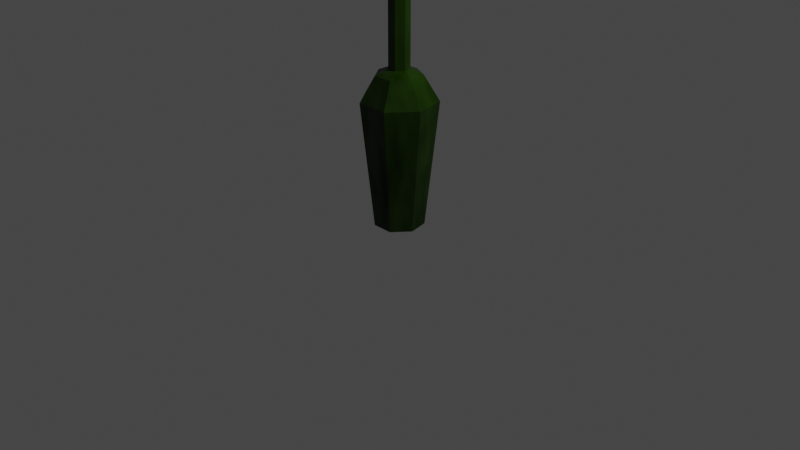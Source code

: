# Source: BotTTt.blend  (saved by Blender 3.4.6; exported with 4.5.12 LTS)
import bpy
from mathutils import Matrix  # noqa: F401  (used for matrix-valued properties, if any)

bpy.ops.wm.read_factory_settings(use_empty=True)
scene = bpy.context.scene
scene.name = 'Scene'

# ---- collections
col_collection = bpy.data.collections.new('Collection'); scene.collection.children.link(col_collection)

# ---- materials (node trees are filled in below, after node groups)
mat_material_001 = bpy.data.materials.new('Material.001')
mat_material_001.use_transparent_shadow = False

# ---- material node trees
mat_material_001.use_nodes = True; mat_material_001.node_tree.nodes.clear()
_N = mat_material_001.node_tree.nodes; _L = mat_material_001.node_tree.links
n0 = _N.new('ShaderNodeBsdfPrincipled'); n0.name = 'Principled BSDF'; n0.location = (10, 300)
n0.distribution = 'GGX'
n0.subsurface_method = 'RANDOM_WALK_SKIN'
n0.inputs[0].default_value = (0.01872, 0.06043, 0.0, 1.0)
n0.inputs[2].default_value = 0.2236
n0.inputs[3].default_value = 1.45
n0.inputs[18].default_value = 0.1236
n0.inputs[27].default_value = (0.0, 0.0, 0.0, 1.0)
n0.inputs[28].default_value = 1.0
n1 = _N.new('ShaderNodeMixShader'); n1.name = 'Mix Shader'; n1.location = (351, 347)
n2 = _N.new('ShaderNodeOutputMaterial'); n2.name = 'Material Output'; n2.location = (576, 320)
n3 = _N.new('ShaderNodeTexNoise'); n3.name = 'Noise Texture'; n3.location = (-158, 511)
n3.inputs[2].default_value = 2.8
n3.inputs[3].default_value = 1.8
n3.inputs[4].default_value = 0.7467
n3.inputs[8].default_value = 0.1
_L.new(n1.outputs[0], n2.inputs[0])
_L.new(n0.outputs[0], n1.inputs[1])
_L.new(n3.outputs[0], n1.inputs[0])
n2.is_active_output = True

# ---- world
world_world = bpy.data.worlds.new('World'); scene.world = world_world
world_world.use_nodes = True; world_world.node_tree.nodes.clear()
_N = world_world.node_tree.nodes; _L = world_world.node_tree.links
n0 = _N.new('ShaderNodeOutputWorld'); n0.name = 'World Output'; n0.location = (300, 300)
n1 = _N.new('ShaderNodeBackground'); n1.name = 'Background'; n1.location = (10, 300)
n1.inputs[0].default_value = (0.05088, 0.05088, 0.05088, 1.0)
_L.new(n1.outputs[0], n0.inputs[0])
n0.is_active_output = True
world_world.color = (0.05088, 0.05088, 0.05088)
world_world.use_sun_shadow = False
world_world.sun_shadow_jitter_overblur = 0.0

# ---- cameras
cam_camera = bpy.data.cameras.new('Camera')
cam_camera.clip_end = 100.0
cam_camera.ortho_scale = 7.314

# ---- lights
light_light = bpy.data.lights.new('Light', 'POINT')
light_light.transmission_factor = 0.0
light_light.energy = 1000.0
light_light.shadow_soft_size = 0.1
light_light.shadow_maximum_resolution = 0.006
light_light.use_absolute_resolution = True

# ---- meshes
me_cylinder = bpy.data.meshes.new('Cylinder')
me_cylinder.from_pydata([(2.97e-09, 0.6724, -1.0), (-3.026e-09, 1.033, 2.421), (0.5257, 0.4193, -1.0), (0.8075, 0.6439, 2.421), (0.6556, -0.1496, -1.0), (1.007, -0.2298, 2.421), (0.2918, -0.6058, -1.0), (0.4481, -0.9305, 2.421), (-0.2918, -0.6058, -1.0), (-0.4481, -0.9305, 2.421), (-0.6556, -0.1496, -1.0), (-1.007, -0.2298, 2.421), (-0.5257, 0.4193, -1.0), (-0.8075, 0.6439, 2.421), (0.484, 0.386, 3.096), (0.0, 0.6191, 3.096), (0.6036, -0.1378, 3.096), (0.2686, -0.5578, 3.096), (-0.2686, -0.5578, 3.096), (-0.6036, -0.1378, 3.096), (-0.484, 0.386, 3.096), (0.2212, 0.1764, 3.242), (0.0, 0.283, 3.242), (0.2759, -0.06297, 3.242), (0.1228, -0.2549, 3.242), (-0.1228, -0.2549, 3.242), (-0.2759, -0.06297, 3.242), (-0.2212, 0.1764, 3.242), (0.2212, 0.1764, 5.499), (0.0, 0.283, 5.499), (0.2759, -0.06297, 5.499), (0.1228, -0.2549, 5.499), (-0.1228, -0.2549, 5.499), (-0.2759, -0.06297, 5.499), (-0.2212, 0.1764, 5.499)], [], [(0, 1, 3, 2), (2, 3, 5, 4), (4, 5, 7, 6), (6, 7, 9, 8), (8, 9, 11, 10), (7, 5, 16, 17), (10, 11, 13, 12), (12, 13, 1, 0), (0, 2, 4, 6, 8, 10, 12), (14, 15, 22, 21), (13, 11, 19, 20), (9, 7, 17, 18), (1, 13, 20, 15), (5, 3, 14, 16), (11, 9, 18, 19), (3, 1, 15, 14), (22, 27, 34, 29), (20, 19, 26, 27), (18, 17, 24, 25), (16, 14, 21, 23), (15, 20, 27, 22), (19, 18, 25, 26), (17, 16, 23, 24), (28, 29, 34, 33, 32, 31, 30), (26, 25, 32, 33), (24, 23, 30, 31), (21, 22, 29, 28), (27, 26, 33, 34), (25, 24, 31, 32), (23, 21, 28, 30)])
_uv = me_cylinder.uv_layers.new(name='UVMap')
_uv.uv.foreach_set('vector', [1.0, 0.5, 1.0, 1.0, 0.8571, 1.0, 0.8571, 0.5, 0.8571, 0.5, 0.8571, 1.0, 0.7143, 1.0, 0.7143, 0.5, 0.7143, 0.5, 0.7143, 1.0, 0.5714, 1.0, 0.5714, 0.5, 0.5714, 0.5, 0.5714, 1.0, 0.4286, 1.0, 0.4286, 0.5, 0.4286, 0.5, 0.4286, 1.0, 0.2857, 1.0, 0.2857, 0.5, 0.5714, 1.0, 0.7143, 1.0, 0.7143, 1.0, 0.5714, 1.0, 0.2857, 0.5, 0.2857, 1.0, 0.1429, 1.0, 0.1429, 0.5, 0.1429, 0.5, 0.1429, 1.0, 2.98e-08, 1.0, 2.98e-08, 0.5, 0.75, 0.49, 0.9376, 0.3996, 0.984, 0.1966, 0.8541, 0.03377, 0.6459, 0.03377, 0.516, 0.1966, 0.5624, 0.3996, 0.8571, 1.0, 1.0, 1.0, 1.0, 1.0, 0.8571, 1.0, 0.1429, 1.0, 0.2857, 1.0, 0.2857, 1.0, 0.1429, 1.0, 0.4286, 1.0, 0.5714, 1.0, 0.5714, 1.0, 0.4286, 1.0, 2.98e-08, 1.0, 0.1429, 1.0, 0.1429, 1.0, 2.98e-08, 1.0, 0.7143, 1.0, 0.8571, 1.0, 0.8571, 1.0, 0.7143, 1.0, 0.2857, 1.0, 0.4286, 1.0, 0.4286, 1.0, 0.2857, 1.0, 0.8571, 1.0, 1.0, 1.0, 1.0, 1.0, 0.8571, 1.0, 2.98e-08, 1.0, 0.1429, 1.0, 0.1429, 1.0, 2.98e-08, 1.0, 0.1429, 1.0, 0.2857, 1.0, 0.2857, 1.0, 0.1429, 1.0, 0.4286, 1.0, 0.5714, 1.0, 0.5714, 1.0, 0.4286, 1.0, 0.7143, 1.0, 0.8571, 1.0, 0.8571, 1.0, 0.7143, 1.0, 2.98e-08, 1.0, 0.1429, 1.0, 0.1429, 1.0, 2.98e-08, 1.0, 0.2857, 1.0, 0.4286, 1.0, 0.4286, 1.0, 0.2857, 1.0, 0.5714, 1.0, 0.7143, 1.0, 0.7143, 1.0, 0.5714, 1.0, 0.4376, 0.3996, 0.25, 0.49, 0.06236, 0.3996, 0.01602, 0.1966, 0.1459, 0.03377, 0.3541, 0.03377, 0.484, 0.1966, 0.2857, 1.0, 0.4286, 1.0, 0.4286, 1.0, 0.2857, 1.0, 0.5714, 1.0, 0.7143, 1.0, 0.7143, 1.0, 0.5714, 1.0, 0.8571, 1.0, 1.0, 1.0, 1.0, 1.0, 0.8571, 1.0, 0.1429, 1.0, 0.2857, 1.0, 0.2857, 1.0, 0.1429, 1.0, 0.4286, 1.0, 0.5714, 1.0, 0.5714, 1.0, 0.4286, 1.0, 0.7143, 1.0, 0.8571, 1.0, 0.8571, 1.0, 0.7143, 1.0])
me_cylinder.materials.append(mat_material_001)
me_cylinder.update()

# ---- objects
ob_light = bpy.data.objects.new('Light', light_light)
ob_camera = bpy.data.objects.new('Camera', cam_camera)
ob_cylinder = bpy.data.objects.new('Cylinder', me_cylinder)

# ---- transforms, parenting, visibility, modifiers, constraints
ob_light.location = (4.076, 1.005, 5.904)
ob_light.rotation_euler = (0.6503, 0.05522, 1.866)
ob_light.lock_rotations_4d = False
ob_light.empty_display_type = 'ARROWS'
ob_light.color = (0.0, 0.0, 0.0, 0.0)
ob_light.lineart.crease_threshold = 0.0
ob_camera.location = (7.359, -6.926, 4.958)
ob_camera.rotation_euler = (1.109, 0.0, 0.8149)
ob_camera.lock_rotations_4d = False
ob_camera.empty_display_type = 'ARROWS'
ob_camera.color = (0.0, 0.0, 0.0, 0.0)
ob_camera.display_type = 'WIRE'
ob_camera.lineart.crease_threshold = 0.0
ob_cylinder.location = (0.0, 0.0, 0.3509)
ob_cylinder.scale = (0.3837, 0.3837, 0.3837)

# ---- collection membership
col_collection.objects.link(ob_light)
col_collection.objects.link(ob_camera)
col_collection.objects.link(ob_cylinder)

# ---- scene / render settings (as saved in the file)
scene.camera = ob_camera
scene.frame_start = 1; scene.frame_end = 250; scene.frame_set(1)
scene.render.engine = 'BLENDER_EEVEE_NEXT'
scene.cycles.sampling_pattern = 'TABULATED_SOBOL'
scene.cycles.use_light_tree = False
scene.view_settings.view_transform = 'Filmic'
bpy.context.view_layer.update()
